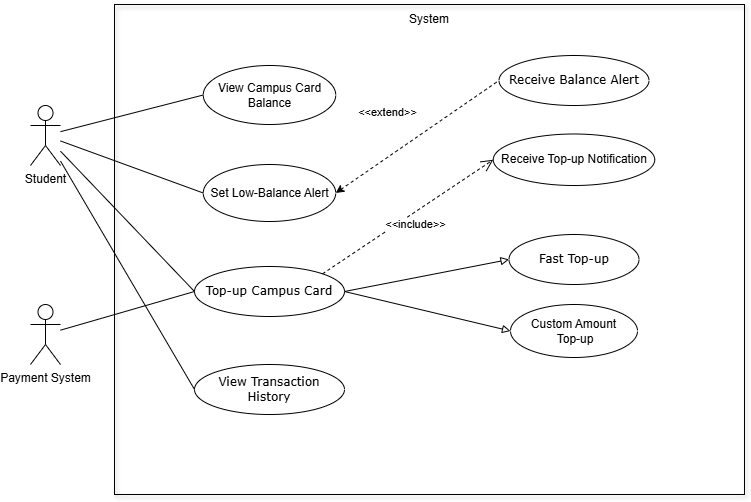

The diagram above was exported from draw.io. Its source (the exported page's mxGraphModel, read from the mxfile embedded in the PNG):
<mxGraphModel dx="734" dy="563" grid="1" gridSize="10" guides="1" tooltips="1" connect="1" arrows="1" fold="1" page="1" pageScale="1" pageWidth="827" pageHeight="1169" math="0" shadow="0">
  <root>
    <mxCell id="0" />
    <mxCell id="1" parent="0" />
    <mxCell id="2" value="" style="html=1;whiteSpace=wrap;fillColor=none;shadow=1;movable=1;resizable=1;rotatable=1;deletable=1;editable=1;locked=0;connectable=1;" parent="1" vertex="1">
      <mxGeometry x="154" y="280" width="630" height="490" as="geometry" />
    </mxCell>
    <mxCell id="4" value="Payment System" style="shape=umlActor;verticalLabelPosition=bottom;verticalAlign=top;html=1;outlineConnect=0;" parent="1" vertex="1">
      <mxGeometry x="70" y="580" width="30" height="60" as="geometry" />
    </mxCell>
    <mxCell id="5" value="Student" style="shape=umlActor;verticalLabelPosition=bottom;verticalAlign=top;html=1;outlineConnect=0;" parent="1" vertex="1">
      <mxGeometry x="70" y="381" width="30" height="60" as="geometry" />
    </mxCell>
    <mxCell id="7" value="&lt;div style=&quot;&quot;&gt;&lt;font face=&quot;Verdana&quot;&gt;Top-up Campus Card&lt;/font&gt;&lt;/div&gt;" style="ellipse;whiteSpace=wrap;html=1;align=center;" parent="1" vertex="1">
      <mxGeometry x="234" y="542" width="150" height="50" as="geometry" />
    </mxCell>
    <mxCell id="8" value="View Campus Card Balance" style="ellipse;whiteSpace=wrap;html=1;" parent="1" vertex="1">
      <mxGeometry x="242.75" y="341" width="132.5" height="59" as="geometry" />
    </mxCell>
    <mxCell id="24" value="" style="endArrow=none;endFill=0;endSize=12;html=1;rounded=0;entryX=0;entryY=0.5;entryDx=0;entryDy=0;" parent="1" source="5" target="8" edge="1">
      <mxGeometry width="160" relative="1" as="geometry">
        <mxPoint x="430" y="471" as="sourcePoint" />
        <mxPoint x="590" y="471" as="targetPoint" />
      </mxGeometry>
    </mxCell>
    <mxCell id="25" value="System" style="text;html=1;align=center;verticalAlign=middle;whiteSpace=wrap;rounded=0;" parent="1" vertex="1">
      <mxGeometry x="384" y="280" width="170" height="30" as="geometry" />
    </mxCell>
    <mxCell id="28" value="Set Low-Balance Alert" style="ellipse;whiteSpace=wrap;html=1;" parent="1" vertex="1">
      <mxGeometry x="242.75" y="440" width="132.5" height="57" as="geometry" />
    </mxCell>
    <mxCell id="29" value="" style="endArrow=none;endFill=0;endSize=12;html=1;rounded=0;entryX=0;entryY=0.5;entryDx=0;entryDy=0;" parent="1" source="5" target="28" edge="1">
      <mxGeometry width="160" relative="1" as="geometry">
        <mxPoint x="140" y="301" as="sourcePoint" />
        <mxPoint x="193" y="301" as="targetPoint" />
      </mxGeometry>
    </mxCell>
    <mxCell id="32" value="&amp;lt;&amp;lt;extend&amp;gt;&amp;gt;" style="endArrow=none;endSize=10;dashed=1;html=1;rounded=0;entryX=0;entryY=0.5;entryDx=0;entryDy=0;exitX=1;exitY=0.5;exitDx=0;exitDy=0;endFill=0;startArrow=classic;startFill=1;" parent="1" source="28" target="43" edge="1">
      <mxGeometry x="-0.1111" y="37" width="160" relative="1" as="geometry">
        <mxPoint x="256" y="321" as="sourcePoint" />
        <mxPoint x="256" y="381" as="targetPoint" />
        <mxPoint as="offset" />
      </mxGeometry>
    </mxCell>
    <mxCell id="41" value="Custom Amount&lt;div&gt;&amp;nbsp;Top-up&lt;/div&gt;" style="ellipse;whiteSpace=wrap;html=1;" parent="1" vertex="1">
      <mxGeometry x="550" y="580" width="127" height="53" as="geometry" />
    </mxCell>
    <mxCell id="42" value="Receive Top-up Notification" style="ellipse;whiteSpace=wrap;html=1;" parent="1" vertex="1">
      <mxGeometry x="532.75" y="409.5" width="161.5" height="51.5" as="geometry" />
    </mxCell>
    <mxCell id="43" value="&lt;div style=&quot;&quot;&gt;&lt;font face=&quot;Verdana&quot;&gt;Receive Balance Alert&lt;/font&gt;&lt;/div&gt;" style="ellipse;whiteSpace=wrap;html=1;align=center;" parent="1" vertex="1">
      <mxGeometry x="538.5" y="331" width="150" height="50" as="geometry" />
    </mxCell>
    <mxCell id="44" value="&lt;div style=&quot;&quot;&gt;&lt;font face=&quot;Verdana&quot;&gt;View Transaction History&lt;/font&gt;&lt;/div&gt;" style="ellipse;whiteSpace=wrap;html=1;align=center;" parent="1" vertex="1">
      <mxGeometry x="234" y="640" width="150" height="50" as="geometry" />
    </mxCell>
    <mxCell id="45" value="&lt;div style=&quot;&quot;&gt;&lt;font face=&quot;Verdana&quot;&gt;Fast Top-up&lt;/font&gt;&lt;/div&gt;" style="ellipse;whiteSpace=wrap;html=1;align=center;" parent="1" vertex="1">
      <mxGeometry x="548.5" y="510" width="130" height="50" as="geometry" />
    </mxCell>
    <mxCell id="46" value="" style="endArrow=none;endFill=0;endSize=12;html=1;rounded=0;entryX=0;entryY=0.5;entryDx=0;entryDy=0;" parent="1" source="5" target="7" edge="1">
      <mxGeometry width="160" relative="1" as="geometry">
        <mxPoint x="140" y="401" as="sourcePoint" />
        <mxPoint x="297" y="398" as="targetPoint" />
      </mxGeometry>
    </mxCell>
    <mxCell id="47" value="" style="endArrow=none;endFill=0;endSize=12;html=1;rounded=0;entryX=0;entryY=0.5;entryDx=0;entryDy=0;" parent="1" source="5" target="44" edge="1">
      <mxGeometry width="160" relative="1" as="geometry">
        <mxPoint x="150" y="411" as="sourcePoint" />
        <mxPoint x="307" y="408" as="targetPoint" />
      </mxGeometry>
    </mxCell>
    <mxCell id="50" value="" style="endArrow=none;endFill=0;endSize=12;html=1;rounded=0;entryX=0;entryY=0.5;entryDx=0;entryDy=0;" parent="1" source="4" target="7" edge="1">
      <mxGeometry width="160" relative="1" as="geometry">
        <mxPoint x="190" y="631" as="sourcePoint" />
        <mxPoint x="372" y="634" as="targetPoint" />
      </mxGeometry>
    </mxCell>
    <mxCell id="51" value="" style="endArrow=block;html=1;rounded=0;exitX=1;exitY=0.5;exitDx=0;exitDy=0;entryX=0;entryY=0.5;entryDx=0;entryDy=0;startArrow=none;startFill=0;labelBackgroundColor=default;endFill=0;" parent="1" source="7" target="41" edge="1">
      <mxGeometry x="-0.136" width="160" relative="1" as="geometry">
        <mxPoint x="593" y="558" as="sourcePoint" />
        <mxPoint x="354" y="671" as="targetPoint" />
        <mxPoint as="offset" />
      </mxGeometry>
    </mxCell>
    <mxCell id="52" value="&amp;lt;&amp;lt;include&amp;gt;&amp;gt;" style="endArrow=open;endSize=10;dashed=1;html=1;rounded=0;exitX=1;exitY=0;exitDx=0;exitDy=0;entryX=0;entryY=0.5;entryDx=0;entryDy=0;" parent="1" source="7" target="42" edge="1">
      <mxGeometry x="0.0191" y="-11" width="160" relative="1" as="geometry">
        <mxPoint x="593" y="558" as="sourcePoint" />
        <mxPoint x="354" y="671" as="targetPoint" />
        <mxPoint as="offset" />
      </mxGeometry>
    </mxCell>
    <mxCell id="54" value="" style="endArrow=block;html=1;rounded=0;exitX=1;exitY=0.5;exitDx=0;exitDy=0;entryX=0;entryY=0.5;entryDx=0;entryDy=0;startArrow=none;startFill=0;labelBackgroundColor=default;endFill=0;" parent="1" source="7" target="45" edge="1">
      <mxGeometry x="-0.136" width="160" relative="1" as="geometry">
        <mxPoint x="394" y="577" as="sourcePoint" />
        <mxPoint x="560" y="562" as="targetPoint" />
        <mxPoint as="offset" />
      </mxGeometry>
    </mxCell>
  </root>
</mxGraphModel>